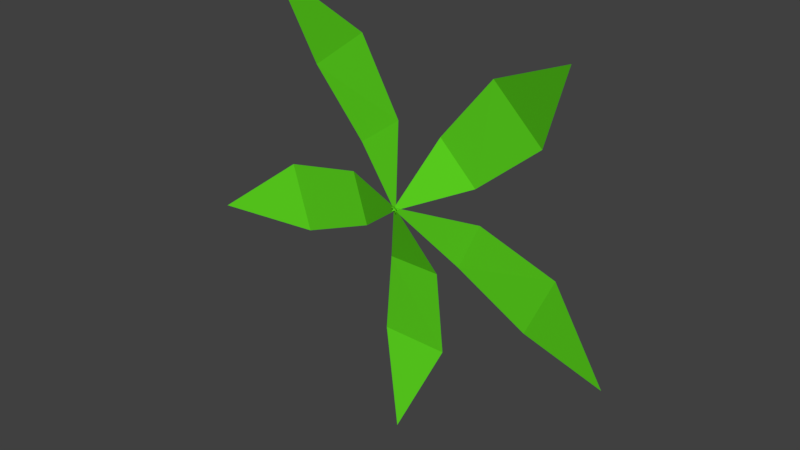# Source: Grass_1.blend  (saved by Blender 2.77.0; exported with 4.5.12 LTS)
import bpy
from mathutils import Matrix  # noqa: F401  (used for matrix-valued properties, if any)

bpy.ops.wm.read_factory_settings(use_empty=True)
scene = bpy.context.scene
scene.name = 'Scene'

# ---- collections
col_collection_1 = bpy.data.collections.new('Collection 1'); scene.collection.children.link(col_collection_1)

# ---- materials (node trees are filled in below, after node groups)
mat_grass_01 = bpy.data.materials.new('Grass_01')
mat_grass_01.alpha_threshold = 0.0
mat_grass_01.use_transparent_shadow = False
mat_grass_01.diffuse_color = (0.107, 0.6619, 0.01392, 1.0)
mat_grass_01.roughness = 0.5

# ---- material node trees

# ---- world
world_world = bpy.data.worlds.new('World'); scene.world = world_world
world_world.color = (0.05088, 0.05088, 0.05088)
world_world.use_sun_shadow = False
world_world.sun_shadow_jitter_overblur = 0.0
world_world.cycles.sampling_method = 'MANUAL'

# ---- meshes
me_plane = bpy.data.meshes.new('Plane')
me_plane.from_pydata([(2.309e-10, 0.001988, 0.006919), (3.226e-10, 0.009839, -0.44), (-0.04994, 0.0545, -0.1262), (-0.06435, 0.0574, -0.2789), (0.04994, 0.05465, -0.1262), (0.06432, 0.05627, -0.2787), (-0.006306, 0.001988, 0.002846), (0.401, 0.009839, -0.181), (0.09449, 0.0545, -0.09743), (0.2277, 0.0574, -0.1734), (0.1355, 0.05465, -0.006386), (0.2805, 0.05627, -0.05601), (-0.004845, 0.001988, -0.004939), (0.3081, 0.009839, 0.3141), (0.124, 0.0545, 0.05513), (0.2412, 0.0574, 0.154), (0.0527, 0.05465, 0.125), (0.1492, 0.05627, 0.244), (0.004086, 0.001988, -0.005584), (-0.2598, 0.009839, 0.3551), (-0.03423, 0.0545, 0.1313), (-0.1128, 0.0574, 0.263), (-0.1148, 0.05465, 0.07233), (-0.2165, 0.05627, 0.1869), (0.006624, 0.001988, 0.001999), (-0.4212, 0.009839, -0.1271), (-0.1353, 0.0545, 0.01135), (-0.2856, 0.0574, -0.01895), (-0.1064, 0.05465, -0.08426), (-0.2482, 0.05627, -0.1421)], [], [(3, 5, 1), (0, 4, 2), (8, 10, 11, 9), (9, 11, 7), (6, 10, 8), (14, 16, 17, 15), (15, 17, 13), (12, 16, 14), (20, 22, 23, 21), (21, 23, 19), (18, 22, 20), (26, 28, 29, 27), (27, 29, 25), (24, 28, 26), (2, 4, 5, 3)])
_uv = me_plane.uv_layers.new(name='UVMap')
_uv.uv.foreach_set('vector', [0.2668, 0.4416, 0.2747, 0.1975, 0.4419, 0.3251, 0.0001633, 0.3109, 0.1561, 0.2075, 0.1491, 0.424, 0.2537, 0.6527, 0.3357, 0.5782, 0.6508, 0.5911, 0.5584, 0.6751, 0.5584, 0.6751, 0.6508, 0.5911, 0.9571, 0.6725, 0.0001633, 0.5779, 0.3357, 0.5782, 0.2537, 0.6527, 0.3108, 0.5684, 0.18, 0.4716, 0.4218, 0.4595, 0.5693, 0.5686, 0.5693, 0.5686, 0.4218, 0.4595, 0.7869, 0.4782, 0.0001633, 0.5571, 0.18, 0.4716, 0.3108, 0.5684, 0.5439, 0.003474, 0.4213, 0.1352, 0.1951, 0.1731, 0.3332, 0.02451, 0.3332, 0.02451, 0.1951, 0.1731, 0.0001633, 0.1038, 0.7072, 0.07218, 0.4213, 0.1352, 0.5439, 0.003474, 0.6647, 0.6875, 0.7197, 0.7628, 0.3995, 0.7683, 0.3373, 0.6834, 0.3373, 0.6834, 0.3995, 0.7683, 0.0001633, 0.7406, 0.9998, 0.7095, 0.7197, 0.7628, 0.6647, 0.6875, 0.1491, 0.424, 0.1561, 0.2075, 0.2747, 0.1975, 0.2668, 0.4416])
me_plane.materials.append(mat_grass_01)
me_plane.use_remesh_preserve_volume = False
me_plane.use_remesh_preserve_attributes = False
me_plane.use_mirror_vertex_groups = False
me_plane.update()

# ---- objects
ob_grass_01 = bpy.data.objects.new('Grass_01', me_plane)

# ---- transforms, parenting, visibility, modifiers, constraints
ob_grass_01.location = (0.0, 0.0, 0.0)
ob_grass_01.lineart.crease_threshold = 0.0

# ---- collection membership
col_collection_1.objects.link(ob_grass_01)

# ---- scene / render settings (as saved in the file)
scene.frame_start = 1; scene.frame_end = 250; scene.frame_set(1)
scene.render.engine = 'BLENDER_EEVEE_NEXT'
scene.render.resolution_percentage = 50
scene.render.dither_intensity = 0.0
scene.cycles.use_denoising = False
scene.cycles.samples = 128
scene.cycles.sampling_pattern = 'TABULATED_SOBOL'
scene.cycles.light_sampling_threshold = 0.0
scene.cycles.use_adaptive_sampling = False
scene.cycles.use_light_tree = False
scene.cycles.blur_glossy = 0.0
scene.cycles.sample_clamp_indirect = 0.0
scene.view_settings.view_transform = 'Standard'
bpy.context.view_layer.update()

# ---- added for rendering (the .blend has no active camera and no usable light): camera, sun
cam_auto = bpy.data.cameras.new('AutoCamera')
cam_auto.lens = 50.0
cam_auto.sensor_width = 36.0
cam_auto.clip_end = 1000.0
ob_auto_camera = bpy.data.objects.new('AutoCamera', cam_auto)
scene.collection.objects.link(ob_auto_camera)
ob_auto_camera.location = (1.04942, -1.24172, 0.805149)
ob_auto_camera.rotation_euler = (1.09748, -7.21219e-08, 0.694738)
scene.camera = ob_auto_camera
light_auto_sun = bpy.data.lights.new('AutoSun', 'SUN')
light_auto_sun.energy = 3.0
light_auto_sun.angle = 0.0523599
ob_auto_sun = bpy.data.objects.new('AutoSun', light_auto_sun)
scene.collection.objects.link(ob_auto_sun)
ob_auto_sun.rotation_euler = (0.872665, 0.174533, 0.523599)
bpy.context.view_layer.update()
